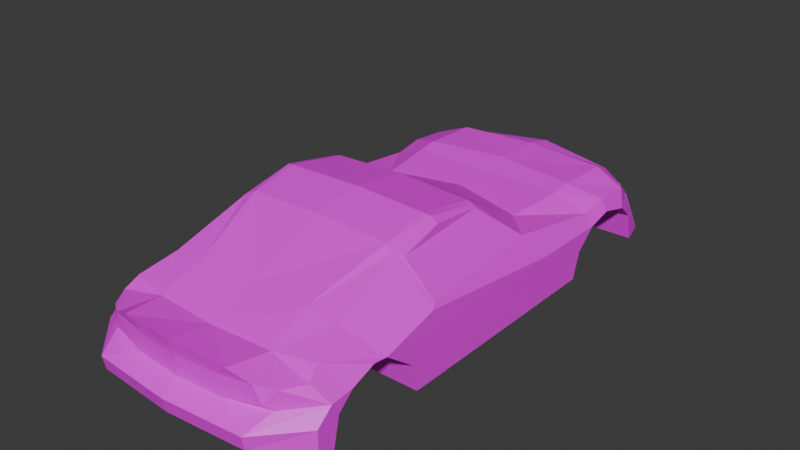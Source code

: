 # Source: car_muscle_2_body_model.blend  (saved by Blender 5.2.44; exported with 4.5.12 LTS)
import bpy
from mathutils import Matrix  # noqa: F401  (used for matrix-valued properties, if any)

bpy.ops.wm.read_factory_settings(use_empty=True)
scene = bpy.context.scene
scene.name = 'Scene'

# ---- collections
col_collection = bpy.data.collections.new('Collection'); scene.collection.children.link(col_collection)

# ---- images (referenced by path relative to the original .blend; pixels are not part of the script)
import os
ASSET_DIR = os.environ.get("B2B_ASSET_DIR", "")  # directory of the original .blend (textures are referenced by path, not embedded)
HERE = os.path.dirname(os.path.abspath(__file__))  # packed textures are extracted next to this script under _unpacked/

def load_image(name, relpath, width, height, colorspace="sRGB"):
    """Load a texture the original file referenced (path relative to the .blend, or extracted next to this script)."""
    p = next((c for c in (os.path.join(HERE, relpath), os.path.join(ASSET_DIR, relpath)) if relpath and os.path.exists(c)), "")
    if p:
        img = bpy.data.images.load(p, check_existing=True)
        img.name = name
    else:  # same state as the original file: an image datablock whose file is absent (Cycles renders it pink)
        img = bpy.data.images.new(name, width, height)
        img.source = "FILE"
        img.filepath = "//" + (relpath or name)
    img.colorspace_settings.name = colorspace
    return img
img_atlas_png = load_image('atlas.png', 'atlas.png', 1024, 1024, 'sRGB')

# ---- materials (node trees are filled in below, after node groups)
mat_material = bpy.data.materials.new('Material')
mat_material.alpha_threshold = 0.0
mat_material.use_backface_culling_lightprobe_volume = False
mat_material.roughness = 0.5
mat_material.line_color = (0.0, 0.0, 0.0, 1.0)

# ---- material node trees
mat_material.use_nodes = True; mat_material.node_tree.nodes.clear()
_N = mat_material.node_tree.nodes; _L = mat_material.node_tree.links
n0 = _N.new('ShaderNodeOutputMaterial'); n0.name = 'Material Output'; n0.location = (200, 100)
n1 = _N.new('ShaderNodeBsdfPrincipled'); n1.name = 'Principled BSDF'; n1.location = (-200, 100)
n2 = _N.new('ShaderNodeTexImage'); n2.name = 'Image Texture'; n2.location = (-481, 76)
n2.image = img_atlas_png
_L.new(n1.outputs[0], n0.inputs[0])
_L.new(n2.outputs[0], n1.inputs[0])
n0.is_active_output = True

# ---- world
world_world = bpy.data.worlds.new('World'); scene.world = world_world
world_world.use_nodes = True; world_world.node_tree.nodes.clear()
_N = world_world.node_tree.nodes; _L = world_world.node_tree.links
n0 = _N.new('ShaderNodeOutputWorld'); n0.name = 'World Output'; n0.location = (200, 100)
n1 = _N.new('ShaderNodeBackground'); n1.name = 'Background'; n1.location = (-200, 100)
n1.inputs[0].default_value = (0.05088, 0.05088, 0.05088, 1.0)
_L.new(n1.outputs[0], n0.inputs[0])
n0.is_active_output = True
world_world.color = (0.05088, 0.05088, 0.05088)
world_world.sun_shadow_jitter_overblur = 0.0

# ---- meshes
me_cube_001 = bpy.data.meshes.new('Cube.001')
me_cube_001.from_pydata([(0.0, 1.783, 0.2076), (0.0, 1.57, 0.4409), (0.9389, -1.496, 0.2315), (0.8269, -1.549, 0.36), (0.7984, -1.462, 0.4352), (0.715, -1.237, 0.5361), (0.9389, -1.598, -0.1005), (0.0, 1.836, -0.09772), (0.0, 1.748, -0.0005762), (0.6995, -0.7052, 0.7234), (0.6804, -0.4039, 0.8072), (0.6573, -0.04102, 0.7493), (0.8344, 0.1903, 0.4687), (0.9389, 0.3686, -0.1025), (0.8864, 0.8714, 0.3562), (0.8864, 1.058, 0.3988), (0.8864, 1.315, 0.3723), (0.8382, 1.376, 0.3635), (0.7806, 1.538, 0.2199), (0.9389, 0.3475, 0.2655), (0.8864, 1.519, 0.03092), (0.8864, 1.576, -0.09332), (0.9389, -1.449, 0.1327), (0.0, -0.4244, 0.8856), (0.9389, -1.492, -0.1027), (0.0, -0.01224, 0.7976), (0.0, 0.5883, 0.4424), (0.9389, -1.602, 0.1217), (0.0, -1.898, 0.102), (0.0, -1.788, 0.195), (0.9389, 0.3564, 0.1101), (0.0, 0.844, 0.4592), (0.0, -1.792, 0.3598), (0.0, -1.819, 0.482), (0.0, 1.052, 0.4926), (0.0, 1.374, 0.4926), (0.0, -1.54, 0.4197), (0.0, -1.226, 0.561), (0.0, -0.7376, 0.816), (0.9389, 1.406, -0.09475), (0.9389, 1.363, 0.1305), (0.9389, 1.269, 0.2389), (0.9389, 1.061, 0.3052), (0.9389, 0.8941, 0.2539), (0.9389, 0.7576, 0.1085), (0.9389, 0.704, -0.1025), (0.9389, -0.8448, -0.1025), (0.9389, -0.8815, 0.1151), (0.9389, -1.087, 0.3067), (0.9389, -1.184, 0.3224), (0.9389, -1.344, 0.2494), (0.9389, -0.655, 0.1142), (0.9389, -0.6733, 0.2873), (0.9389, -0.6323, -0.1025), (0.9154, -0.6776, 0.4584), (0.6352, -1.858, 0.103), (0.6352, 0.9819, 0.4853), (0.6352, 1.668, 0.003757), (0.7045, -1.692, 0.2067), (0.6056, -1.745, 0.3837), (0.5075, 1.66, 0.2634), (0.5828, 0.4505, 0.4373), (0.5958, 1.531, 0.3737), (0.6352, 0.8463, 0.4635), (0.6352, 1.757, -0.09338), (0.6363, 1.365, 0.466), (0.4464, -1.789, 0.4546), (0.4922, -1.521, 0.4254), (0.4637, -1.242, 0.5644), (0.5828, -0.7355, 0.7945), (0.5828, -0.4223, 0.8641), (0.5828, -0.01856, 0.7755), (0.8349, 0.2324, 0.4653), (0.6217, -0.02178, 0.764), (0.635, -0.4165, 0.8556), (0.652, -0.7439, 0.7652), (0.9365, -0.7105, 0.4263), (0.6357, -1.837, -0.009824), (0.0, -1.875, -0.01462), (0.378, -1.766, 0.1976), (0.3201, -1.773, 0.362), (0.3906, -1.765, 0.247), (0.6589, -1.73, 0.2539), (0.729, -1.677, 0.3547), (0.7392, -1.661, 0.271), (0.0, -1.788, 0.248), (0.0, 1.759, 0.04884), (0.0, 1.77, 0.1848), (0.5785, 1.698, 0.1747), (0.5792, 1.679, 0.04957), (0.6352, 1.675, 0.04315), (0.6351, 1.693, 0.1787), (0.7433, 1.625, 0.1418), (0.7395, 1.614, 0.05969), (0.0, -1.809, 0.4797), (0.03101, -1.817, 0.4801)], [], [(62, 1, 35, 65), (18, 41, 40, 20), (55, 28, 78, 77), (60, 0, 1, 62), (58, 79, 29, 28, 55), (64, 7, 8, 57), (66, 95, 80, 59), (67, 36, 94, 95, 66), (68, 37, 36, 67), (70, 23, 38, 69), (71, 25, 23, 70), (59, 67, 66), (56, 34, 31, 63), (65, 35, 34, 56), (48, 47, 51, 52), (21, 20, 40, 39), (45, 44, 30, 13), (6, 24, 22, 27), (57, 8, 86, 89, 88, 87, 0, 60, 91, 90), (50, 2, 27, 22), (41, 18, 17, 16), (15, 42, 41, 16), (14, 43, 42, 15), (63, 31, 26, 61), (5, 4, 3, 50, 49, 48), (72, 19, 43, 14), (19, 30, 44, 43), (76, 52, 19, 72), (53, 51, 47, 46), (51, 30, 19, 52), (76, 48, 52), (51, 53, 13, 30), (14, 63, 61, 72), (16, 65, 56, 15), (15, 56, 63, 14), (73, 71, 70, 74), (74, 70, 69, 75), (75, 69, 68, 5), (5, 68, 67, 4), (4, 67, 59, 83, 3), (21, 64, 57, 20), (2, 58, 55, 27), (27, 55, 77, 6), (3, 83, 84, 82, 58, 2), (17, 62, 65, 16), (48, 76, 75, 5), (11, 12, 72, 73), (10, 11, 73, 74), (9, 10, 74, 75), (54, 9, 75, 76), (12, 54, 76, 72), (50, 3, 2), (79, 81, 85, 29), (82, 81, 79, 58), (57, 90, 93, 92, 91, 60, 18, 20), (95, 94, 33), (80, 95, 33, 32)])
_uv = me_cube_001.uv_layers.new(name='UVMap')
_uv.uv.foreach_set('vector', [0.9169, 0.929, 0.9169, 0.929, 0.9169, 0.929, 0.9169, 0.929, 0.9169, 0.929, 0.9169, 0.929, 0.9169, 0.929, 0.9169, 0.929, 0.9169, 0.929, 0.9169, 0.929, 0.9169, 0.929, 0.9169, 0.929, 0.9169, 0.929, 0.9169, 0.929, 0.9169, 0.929, 0.9169, 0.929, 0.9169, 0.929, 0.9169, 0.929, 0.9169, 0.929, 0.9169, 0.929, 0.9169, 0.929, 0.9169, 0.929, 0.9169, 0.929, 0.9169, 0.929, 0.9169, 0.929, 0.9169, 0.929, 0.9169, 0.929, 0.9169, 0.929, 0.9169, 0.929, 0.9169, 0.929, 0.9169, 0.929, 0.9169, 0.929, 0.9169, 0.929, 0.9169, 0.929, 0.9169, 0.929, 0.9169, 0.929, 0.9169, 0.929, 0.9169, 0.929, 0.9169, 0.929, 0.9169, 0.929, 0.9169, 0.929, 0.9169, 0.929, 0.9169, 0.929, 0.9169, 0.929, 0.9169, 0.929, 0.9169, 0.929, 0.9169, 0.929, 0.9169, 0.929, 0.9169, 0.929, 0.9169, 0.929, 0.9169, 0.929, 0.9169, 0.929, 0.9169, 0.929, 0.9169, 0.929, 0.9169, 0.929, 0.9169, 0.929, 0.9169, 0.929, 0.9169, 0.929, 0.9169, 0.929, 0.9169, 0.929, 0.9169, 0.929, 0.9169, 0.929, 0.9169, 0.929, 0.9169, 0.929, 0.9169, 0.929, 0.9169, 0.929, 0.9169, 0.929, 0.9169, 0.929, 0.9169, 0.929, 0.9169, 0.929, 0.9169, 0.929, 0.9169, 0.929, 0.9169, 0.929, 0.9169, 0.929, 0.9169, 0.929, 0.9169, 0.929, 0.9169, 0.929, 0.9169, 0.929, 0.9169, 0.929, 0.9169, 0.929, 0.9169, 0.929, 0.9169, 0.929, 0.9169, 0.929, 0.9169, 0.929, 0.9169, 0.929, 0.9169, 0.929, 0.9169, 0.929, 0.9169, 0.929, 0.9169, 0.929, 0.9169, 0.929, 0.9169, 0.929, 0.9169, 0.929, 0.9169, 0.929, 0.9169, 0.929, 0.9169, 0.929, 0.9169, 0.929, 0.9169, 0.929, 0.9169, 0.929, 0.9169, 0.929, 0.9169, 0.929, 0.9169, 0.929, 0.9169, 0.929, 0.9169, 0.929, 0.9169, 0.929, 0.9169, 0.929, 0.9169, 0.929, 0.9169, 0.929, 0.9169, 0.929, 0.9169, 0.929, 0.9169, 0.929, 0.9169, 0.929, 0.9169, 0.929, 0.9169, 0.929, 0.9169, 0.929, 0.9169, 0.929, 0.9169, 0.929, 0.9169, 0.929, 0.9169, 0.929, 0.9169, 0.929, 0.9169, 0.929, 0.9169, 0.929, 0.9169, 0.929, 0.9169, 0.929, 0.9169, 0.929, 0.9169, 0.929, 0.9169, 0.929, 0.9169, 0.929, 0.9169, 0.929, 0.9169, 0.929, 0.9169, 0.929, 0.9169, 0.929, 0.9169, 0.929, 0.9169, 0.929, 0.9169, 0.929, 0.9169, 0.929, 0.9169, 0.929, 0.9169, 0.929, 0.9169, 0.929, 0.9169, 0.929, 0.9169, 0.929, 0.9169, 0.929, 0.9169, 0.929, 0.9169, 0.929, 0.9169, 0.929, 0.9169, 0.929, 0.9169, 0.929, 0.9169, 0.929, 0.9169, 0.929, 0.9169, 0.929, 0.9169, 0.929, 0.9169, 0.929, 0.9169, 0.929, 0.9169, 0.929, 0.9169, 0.929, 0.9169, 0.929, 0.9169, 0.929, 0.9169, 0.929, 0.9169, 0.929, 0.9169, 0.929, 0.9169, 0.929, 0.9169, 0.929, 0.9169, 0.929, 0.9169, 0.929, 0.9169, 0.929, 0.9169, 0.929, 0.9169, 0.929, 0.9169, 0.929, 0.9169, 0.929, 0.9169, 0.929, 0.9169, 0.929, 0.9169, 0.929, 0.9169, 0.929, 0.9169, 0.929, 0.9169, 0.929, 0.9169, 0.929, 0.9169, 0.929, 0.9169, 0.929, 0.9169, 0.929, 0.9169, 0.929, 0.9169, 0.929, 0.9169, 0.929, 0.9169, 0.929, 0.9169, 0.929, 0.9169, 0.929, 0.9169, 0.929, 0.9169, 0.929, 0.9169, 0.929, 0.9169, 0.929, 0.9169, 0.929, 0.9169, 0.929, 0.9169, 0.929, 0.9169, 0.929, 0.9169, 0.929, 0.9169, 0.929, 0.9169, 0.929, 0.9169, 0.929, 0.9169, 0.929, 0.9169, 0.929, 0.9169, 0.929, 0.9169, 0.929, 0.9169, 0.929, 0.9169, 0.929, 0.9169, 0.929, 0.9169, 0.929, 0.9169, 0.929, 0.9169, 0.929, 0.9169, 0.929, 0.9169, 0.929, 0.9169, 0.929, 0.9169, 0.929, 0.9169, 0.929, 0.9169, 0.929, 0.9169, 0.929, 0.9169, 0.929, 0.9169, 0.929, 0.9169, 0.929, 0.9169, 0.929, 0.9169, 0.929, 0.94, 0.9106, 0.94, 0.9106, 0.94, 0.9106, 0.94, 0.9106, 0.94, 0.9106, 0.94, 0.9106, 0.94, 0.9106, 0.94, 0.9106, 0.9169, 0.929, 0.9169, 0.929, 0.9169, 0.929, 0.9169, 0.929, 0.9169, 0.929, 0.9169, 0.929, 0.9169, 0.929, 0.9169, 0.929, 0.9169, 0.929, 0.9169, 0.929, 0.9169, 0.929, 0.9169, 0.929, 0.9169, 0.929, 0.9169, 0.929, 0.9169, 0.929])
me_cube_001.materials.append(mat_material)
me_cube_001.use_mirror_vertex_groups = False
me_cube_001.update()
me_cube_002 = bpy.data.meshes.new('Cube.002')
me_cube_002.from_pydata([(0.0, 1.361, 0.1254), (0.0, 1.256, 0.2539), (0.0, 0.8941, 0.2539), (0.0, 0.7576, 0.1085), (0.0, -0.8783, 0.1187), (0.0, -1.008, 0.2981), (0.0, -1.342, 0.2484), (0.0, -1.45, 0.1199), (0.0, -1.808, -0.09315), (0.9389, -1.598, -0.1005), (0.0, 1.836, -0.09772), (0.0, -1.488, -0.1025), (0.0, 1.402, -0.1016), (0.0, 0.704, -0.1025), (0.0, -0.8448, -0.1025), (0.6995, -0.7052, 0.7234), (0.6804, -0.4039, 0.8072), (0.6573, -0.04102, 0.7493), (0.8344, 0.1903, 0.4687), (0.9389, 0.3686, -0.1025), (0.8382, 1.376, 0.3635), (0.7806, 1.538, 0.2199), (0.8864, 1.576, -0.09332), (0.9389, -1.449, 0.1327), (0.9389, -1.492, -0.1027), (0.0, -0.01224, 0.7976), (0.0, 0.5883, 0.4424), (0.0, -1.792, 0.3598), (0.0, -1.181, 0.3259), (0.0, -1.226, 0.561), (0.0, 1.061, 0.3052), (0.0, -0.7376, 0.816), (0.9389, 1.406, -0.09475), (0.9389, 1.363, 0.1305), (0.9389, 1.269, 0.2389), (0.9389, 1.061, 0.3052), (0.9389, 0.8941, 0.2539), (0.9389, 0.7576, 0.1085), (0.9389, 0.704, -0.1025), (0.9389, -0.8448, -0.1025), (0.9389, -0.8815, 0.1151), (0.9389, -1.087, 0.3067), (0.9389, -1.184, 0.3224), (0.9389, -1.344, 0.2494), (0.9389, -0.6323, -0.1025), (0.9154, -0.6776, 0.4584), (0.6056, -1.745, 0.3837), (0.5075, 1.66, 0.2634), (0.5828, 0.4505, 0.4373), (0.5958, 1.531, 0.3737), (0.6349, 1.362, 0.1286), (0.6343, 1.256, 0.2539), (0.6343, 0.8941, 0.2539), (0.6352, 0.7576, 0.1085), (0.6352, -0.8803, 0.1164), (0.6352, -1.01, 0.2958), (0.6352, -1.343, 0.249), (0.6352, -1.45, 0.128), (0.6359, -1.775, -0.09543), (0.6352, 1.757, -0.09338), (0.6352, 1.405, -0.09724), (0.6352, 0.704, -0.1025), (0.6352, -1.183, 0.3237), (0.6352, -0.8448, -0.1025), (0.6343, 1.061, 0.3052), (0.6352, -1.491, -0.1027), (0.4637, -1.242, 0.5644), (0.5828, -0.7355, 0.7945), (0.5828, -0.01856, 0.7755), (0.8349, 0.2324, 0.4653), (0.6217, -0.02178, 0.764), (0.6357, -1.837, -0.009824), (0.0, -1.875, -0.01462), (0.3201, -1.773, 0.362), (0.3906, -1.765, 0.247), (0.6589, -1.73, 0.2539), (0.729, -1.677, 0.3547), (0.7392, -1.661, 0.271), (0.0, -1.788, 0.248), (0.0, 1.759, 0.04884), (0.0, 1.77, 0.1848), (0.5785, 1.698, 0.1747), (0.5792, 1.679, 0.04957), (0.6352, 1.675, 0.04315), (0.6351, 1.693, 0.1787), (0.7433, 1.625, 0.1418), (0.7395, 1.614, 0.05969)], [], [(46, 73, 74, 75), (54, 4, 14, 63), (50, 0, 12, 60), (55, 41, 42, 62), (65, 24, 9, 58), (62, 42, 43, 56), (59, 22, 32, 60), (57, 23, 24, 65), (67, 31, 29, 66), (56, 43, 23, 57), (50, 33, 34, 51), (48, 26, 25, 68), (51, 34, 35, 64), (64, 35, 36, 52), (52, 36, 37, 53), (53, 37, 38, 61), (61, 38, 19, 44, 39, 63), (54, 40, 41, 55), (4, 54, 55, 5), (13, 61, 63, 14), (3, 53, 61, 13), (2, 52, 53, 3), (30, 64, 52, 2), (1, 51, 64, 30), (69, 48, 68, 70), (0, 50, 51, 1), (6, 56, 57, 7), (7, 57, 65, 11), (10, 59, 60, 12), (21, 47, 49, 20), (28, 62, 56, 6), (11, 65, 58, 8), (5, 55, 62, 28), (33, 50, 60, 32), (40, 54, 63, 39), (16, 15, 45, 18, 17), (9, 71, 58), (71, 72, 8, 58), (75, 77, 76, 46), (78, 74, 73, 27), (80, 81, 82, 79), (84, 85, 86, 83)])
_uv = me_cube_002.uv_layers.new(name='UVMap')
_uv.uv.foreach_set('vector', [0.6937, 0.8112, 0.6937, 0.8112, 0.6937, 0.8112, 0.6937, 0.8112, 0.1976, 0.9476, 0.1976, 0.9476, 0.1976, 0.9476, 0.1976, 0.9476, 0.1976, 0.9476, 0.1976, 0.9476, 0.1976, 0.9476, 0.1976, 0.9476, 0.1976, 0.9476, 0.1976, 0.9476, 0.1976, 0.9476, 0.1976, 0.9476, 0.1976, 0.9476, 0.1976, 0.9476, 0.1976, 0.9476, 0.1976, 0.9476, 0.1976, 0.9476, 0.1976, 0.9476, 0.1976, 0.9476, 0.1976, 0.9476, 0.1976, 0.9476, 0.1976, 0.9476, 0.1976, 0.9476, 0.1976, 0.9476, 0.1976, 0.9476, 0.1976, 0.9476, 0.1976, 0.9476, 0.1976, 0.9476, 0.3092, 0.929, 0.3092, 0.929, 0.3092, 0.929, 0.3092, 0.929, 0.1976, 0.9476, 0.1976, 0.9476, 0.1976, 0.9476, 0.1976, 0.9476, 0.1976, 0.9476, 0.1976, 0.9476, 0.1976, 0.9476, 0.1976, 0.9476, 0.3092, 0.929, 0.3092, 0.929, 0.3092, 0.929, 0.3092, 0.929, 0.1976, 0.9476, 0.1976, 0.9476, 0.1976, 0.9476, 0.1976, 0.9476, 0.1976, 0.9476, 0.1976, 0.9476, 0.1976, 0.9476, 0.1976, 0.9476, 0.1976, 0.9476, 0.1976, 0.9476, 0.1976, 0.9476, 0.1976, 0.9476, 0.1976, 0.9476, 0.1976, 0.9476, 0.1976, 0.9476, 0.1976, 0.9476, 0.1976, 0.9476, 0.1976, 0.9476, 0.1976, 0.9476, 0.1976, 0.9476, 0.1976, 0.9476, 0.1976, 0.9476, 0.1976, 0.9476, 0.1976, 0.9476, 0.1976, 0.9476, 0.1976, 0.9476, 0.1976, 0.9476, 0.1976, 0.9476, 0.1976, 0.9476, 0.1976, 0.9476, 0.1976, 0.9476, 0.1976, 0.9476, 0.1976, 0.9476, 0.1976, 0.9476, 0.1976, 0.9476, 0.1976, 0.9476, 0.1976, 0.9476, 0.1976, 0.9476, 0.1976, 0.9476, 0.1976, 0.9476, 0.1976, 0.9476, 0.1976, 0.9476, 0.1976, 0.9476, 0.1976, 0.9476, 0.1976, 0.9476, 0.1976, 0.9476, 0.1976, 0.9476, 0.1976, 0.9476, 0.1976, 0.9476, 0.1976, 0.9476, 0.3092, 0.929, 0.3092, 0.929, 0.3092, 0.929, 0.3092, 0.929, 0.1976, 0.9476, 0.1976, 0.9476, 0.1976, 0.9476, 0.1976, 0.9476, 0.1976, 0.9476, 0.1976, 0.9476, 0.1976, 0.9476, 0.1976, 0.9476, 0.1976, 0.9476, 0.1976, 0.9476, 0.1976, 0.9476, 0.1976, 0.9476, 0.1976, 0.9476, 0.1976, 0.9476, 0.1976, 0.9476, 0.1976, 0.9476, 0.6905, 0.5599, 0.6905, 0.5599, 0.6905, 0.5599, 0.6905, 0.5599, 0.1976, 0.9476, 0.1976, 0.9476, 0.1976, 0.9476, 0.1976, 0.9476, 0.1976, 0.9476, 0.1976, 0.9476, 0.1976, 0.9476, 0.1976, 0.9476, 0.1976, 0.9476, 0.1976, 0.9476, 0.1976, 0.9476, 0.1976, 0.9476, 0.1976, 0.9476, 0.1976, 0.9476, 0.1976, 0.9476, 0.1976, 0.9476, 0.1976, 0.9476, 0.1976, 0.9476, 0.1976, 0.9476, 0.1976, 0.9476, 0.3092, 0.929, 0.3092, 0.929, 0.3092, 0.929, 0.3092, 0.929, 0.3092, 0.929, 0.1976, 0.9476, 0.1976, 0.9476, 0.1976, 0.9476, 0.1976, 0.9476, 0.1976, 0.9476, 0.1976, 0.9476, 0.1976, 0.9476, 0.6987, 0.8132, 0.6987, 0.8132, 0.6987, 0.8132, 0.6987, 0.8132, 0.1852, 0.9352, 0.1852, 0.9352, 0.1852, 0.9352, 0.1852, 0.9352, 0.1885, 0.9339, 0.1885, 0.9339, 0.1885, 0.9339, 0.1885, 0.9339, 0.1885, 0.9339, 0.1885, 0.9339, 0.1885, 0.9339, 0.1885, 0.9339])
me_cube_002.materials.append(mat_material)
me_cube_002.use_mirror_vertex_groups = False
me_cube_002.update()

# ---- objects
ob_cube_001 = bpy.data.objects.new('Cube.001', me_cube_001)
ob_cube_002 = bpy.data.objects.new('Cube.002', me_cube_002)

# ---- transforms, parenting, visibility, modifiers, constraints
ob_cube_001.location = (0.0, 0.09129, 0.06348)
ob_cube_001.rotation_euler = (0.0, -0.0, 6.283)
ob_cube_001.scale = (1.024, 1.207, 1.0)
ob_cube_001.lock_rotations_4d = False
ob_cube_001.empty_display_type = 'ARROWS'
ob_cube_001.lineart.crease_threshold = 0.0
_m = ob_cube_001.modifiers.new('Mirror', 'MIRROR')
_m.use_clip = True
ob_cube_002.location = (0.0, 0.09129, 0.06348)
ob_cube_002.rotation_euler = (0.0, -0.0, 6.283)
ob_cube_002.scale = (1.024, 1.207, 1.0)
ob_cube_002.lock_rotations_4d = False
ob_cube_002.empty_display_type = 'ARROWS'
ob_cube_002.lineart.crease_threshold = 0.0
_m = ob_cube_002.modifiers.new('Mirror', 'MIRROR')
_m.use_clip = True

# ---- collection membership
col_collection.objects.link(ob_cube_001)
col_collection.objects.link(ob_cube_002)

# ---- scene / render settings (as saved in the file)
scene.frame_start = 1; scene.frame_end = 250; scene.frame_set(80)
scene.render.engine = 'BLENDER_EEVEE_NEXT'
scene.render.bake_bias = 0.0
scene.render.bake_samples = 0
scene.cycles.sampling_pattern = 'TABULATED_SOBOL'
scene.eevee.use_volume_custom_range = False
scene.eevee.fast_gi_thickness_far = 0.0
bpy.context.view_layer.update()

# ---- added for rendering (the .blend has no active camera and no usable light): camera, sun
cam_auto = bpy.data.cameras.new('AutoCamera')
cam_auto.lens = 50.0
cam_auto.sensor_width = 36.0
cam_auto.clip_end = 1000.0
ob_auto_camera = bpy.data.objects.new('AutoCamera', cam_auto)
scene.collection.objects.link(ob_auto_camera)
ob_auto_camera.location = (4.62682, -5.4983, 4.15635)
ob_auto_camera.rotation_euler = (1.09748, -7.21219e-08, 0.694738)
scene.camera = ob_auto_camera
light_auto_sun = bpy.data.lights.new('AutoSun', 'SUN')
light_auto_sun.energy = 3.0
light_auto_sun.angle = 0.0523599
ob_auto_sun = bpy.data.objects.new('AutoSun', light_auto_sun)
scene.collection.objects.link(ob_auto_sun)
ob_auto_sun.rotation_euler = (0.872665, 0.174533, 0.523599)
bpy.context.view_layer.update()
